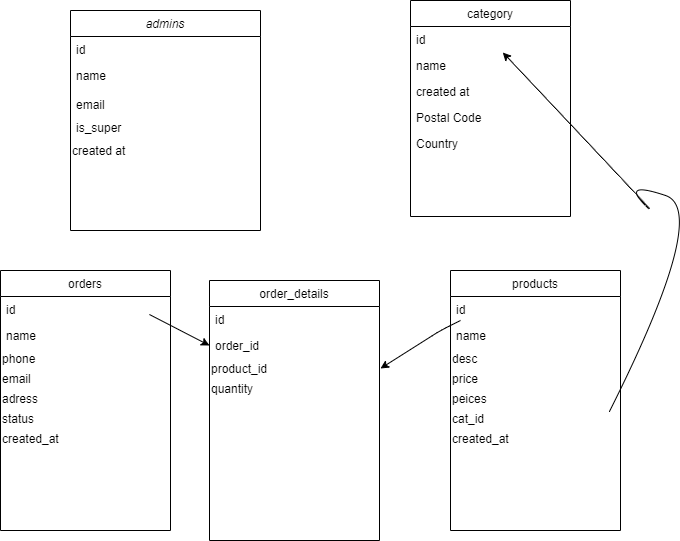

The diagram above was exported from draw.io. Its source (the exported page's mxGraphModel, read from the mxfile embedded in the PNG):
<mxGraphModel dx="1102" dy="620" grid="1" gridSize="10" guides="1" tooltips="1" connect="1" arrows="1" fold="1" page="1" pageScale="1" pageWidth="827" pageHeight="1169" math="0" shadow="0">
  <root>
    <mxCell id="WIyWlLk6GJQsqaUBKTNV-0" />
    <mxCell id="WIyWlLk6GJQsqaUBKTNV-1" parent="WIyWlLk6GJQsqaUBKTNV-0" />
    <mxCell id="zkfFHV4jXpPFQw0GAbJ--0" value="admins" style="swimlane;fontStyle=2;align=center;verticalAlign=top;childLayout=stackLayout;horizontal=1;startSize=26;horizontalStack=0;resizeParent=1;resizeLast=0;collapsible=1;marginBottom=0;rounded=0;shadow=0;strokeWidth=1;" parent="WIyWlLk6GJQsqaUBKTNV-1" vertex="1">
      <mxGeometry x="190" y="50" width="190" height="220" as="geometry">
        <mxRectangle x="230" y="140" width="160" height="26" as="alternateBounds" />
      </mxGeometry>
    </mxCell>
    <mxCell id="zkfFHV4jXpPFQw0GAbJ--1" value="id" style="text;align=left;verticalAlign=top;spacingLeft=4;spacingRight=4;overflow=hidden;rotatable=0;points=[[0,0.5],[1,0.5]];portConstraint=eastwest;" parent="zkfFHV4jXpPFQw0GAbJ--0" vertex="1">
      <mxGeometry y="26" width="190" height="26" as="geometry" />
    </mxCell>
    <mxCell id="zkfFHV4jXpPFQw0GAbJ--2" value="name" style="text;align=left;verticalAlign=top;spacingLeft=4;spacingRight=4;overflow=hidden;rotatable=0;points=[[0,0.5],[1,0.5]];portConstraint=eastwest;rounded=0;shadow=0;html=0;" parent="zkfFHV4jXpPFQw0GAbJ--0" vertex="1">
      <mxGeometry y="52" width="190" height="26" as="geometry" />
    </mxCell>
    <mxCell id="zkfFHV4jXpPFQw0GAbJ--3" value="email" style="text;align=left;verticalAlign=bottom;spacingLeft=4;spacingRight=4;overflow=hidden;rotatable=0;points=[[0,0.5],[1,0.5]];portConstraint=eastwest;rounded=0;shadow=0;html=0;" parent="zkfFHV4jXpPFQw0GAbJ--0" vertex="1">
      <mxGeometry y="78" width="190" height="26" as="geometry" />
    </mxCell>
    <mxCell id="zkfFHV4jXpPFQw0GAbJ--5" value="is_super &#10;" style="text;align=left;verticalAlign=top;spacingLeft=4;spacingRight=4;overflow=hidden;rotatable=0;points=[[0,0.5],[1,0.5]];portConstraint=eastwest;" parent="zkfFHV4jXpPFQw0GAbJ--0" vertex="1">
      <mxGeometry y="104" width="190" height="26" as="geometry" />
    </mxCell>
    <mxCell id="NO7cTGJRUDeEEkeJPU_p-1" value="created at" style="text;html=1;align=left;verticalAlign=middle;resizable=0;points=[];autosize=1;strokeColor=none;" vertex="1" parent="zkfFHV4jXpPFQw0GAbJ--0">
      <mxGeometry y="130" width="190" height="20" as="geometry" />
    </mxCell>
    <mxCell id="zkfFHV4jXpPFQw0GAbJ--6" value="order_details" style="swimlane;fontStyle=0;align=center;verticalAlign=top;childLayout=stackLayout;horizontal=1;startSize=26;horizontalStack=0;resizeParent=1;resizeLast=0;collapsible=1;marginBottom=0;rounded=0;shadow=0;strokeWidth=1;" parent="WIyWlLk6GJQsqaUBKTNV-1" vertex="1">
      <mxGeometry x="329" y="320" width="170" height="260" as="geometry">
        <mxRectangle x="130" y="380" width="160" height="26" as="alternateBounds" />
      </mxGeometry>
    </mxCell>
    <mxCell id="zkfFHV4jXpPFQw0GAbJ--7" value="id" style="text;align=left;verticalAlign=top;spacingLeft=4;spacingRight=4;overflow=hidden;rotatable=0;points=[[0,0.5],[1,0.5]];portConstraint=eastwest;" parent="zkfFHV4jXpPFQw0GAbJ--6" vertex="1">
      <mxGeometry y="26" width="170" height="26" as="geometry" />
    </mxCell>
    <mxCell id="zkfFHV4jXpPFQw0GAbJ--8" value="order_id" style="text;align=left;verticalAlign=top;spacingLeft=4;spacingRight=4;overflow=hidden;rotatable=0;points=[[0,0.5],[1,0.5]];portConstraint=eastwest;rounded=0;shadow=0;html=0;" parent="zkfFHV4jXpPFQw0GAbJ--6" vertex="1">
      <mxGeometry y="52" width="170" height="26" as="geometry" />
    </mxCell>
    <mxCell id="NO7cTGJRUDeEEkeJPU_p-2" value="product_id" style="text;html=1;align=left;verticalAlign=middle;resizable=0;points=[];autosize=1;strokeColor=none;" vertex="1" parent="zkfFHV4jXpPFQw0GAbJ--6">
      <mxGeometry y="78" width="170" height="20" as="geometry" />
    </mxCell>
    <mxCell id="NO7cTGJRUDeEEkeJPU_p-3" value="quantity" style="text;html=1;align=left;verticalAlign=middle;resizable=0;points=[];autosize=1;strokeColor=none;" vertex="1" parent="zkfFHV4jXpPFQw0GAbJ--6">
      <mxGeometry y="98" width="170" height="20" as="geometry" />
    </mxCell>
    <mxCell id="zkfFHV4jXpPFQw0GAbJ--17" value="category" style="swimlane;fontStyle=0;align=center;verticalAlign=top;childLayout=stackLayout;horizontal=1;startSize=26;horizontalStack=0;resizeParent=1;resizeLast=0;collapsible=1;marginBottom=0;rounded=0;shadow=0;strokeWidth=1;" parent="WIyWlLk6GJQsqaUBKTNV-1" vertex="1">
      <mxGeometry x="530" y="40" width="160" height="216" as="geometry">
        <mxRectangle x="550" y="140" width="160" height="26" as="alternateBounds" />
      </mxGeometry>
    </mxCell>
    <mxCell id="zkfFHV4jXpPFQw0GAbJ--18" value="id" style="text;align=left;verticalAlign=top;spacingLeft=4;spacingRight=4;overflow=hidden;rotatable=0;points=[[0,0.5],[1,0.5]];portConstraint=eastwest;" parent="zkfFHV4jXpPFQw0GAbJ--17" vertex="1">
      <mxGeometry y="26" width="160" height="26" as="geometry" />
    </mxCell>
    <mxCell id="zkfFHV4jXpPFQw0GAbJ--19" value="name" style="text;align=left;verticalAlign=top;spacingLeft=4;spacingRight=4;overflow=hidden;rotatable=0;points=[[0,0.5],[1,0.5]];portConstraint=eastwest;rounded=0;shadow=0;html=0;" parent="zkfFHV4jXpPFQw0GAbJ--17" vertex="1">
      <mxGeometry y="52" width="160" height="26" as="geometry" />
    </mxCell>
    <mxCell id="zkfFHV4jXpPFQw0GAbJ--20" value="created at" style="text;align=left;verticalAlign=top;spacingLeft=4;spacingRight=4;overflow=hidden;rotatable=0;points=[[0,0.5],[1,0.5]];portConstraint=eastwest;rounded=0;shadow=0;html=0;" parent="zkfFHV4jXpPFQw0GAbJ--17" vertex="1">
      <mxGeometry y="78" width="160" height="26" as="geometry" />
    </mxCell>
    <mxCell id="zkfFHV4jXpPFQw0GAbJ--21" value="Postal Code" style="text;align=left;verticalAlign=top;spacingLeft=4;spacingRight=4;overflow=hidden;rotatable=0;points=[[0,0.5],[1,0.5]];portConstraint=eastwest;rounded=0;shadow=0;html=0;" parent="zkfFHV4jXpPFQw0GAbJ--17" vertex="1">
      <mxGeometry y="104" width="160" height="26" as="geometry" />
    </mxCell>
    <mxCell id="zkfFHV4jXpPFQw0GAbJ--22" value="Country" style="text;align=left;verticalAlign=top;spacingLeft=4;spacingRight=4;overflow=hidden;rotatable=0;points=[[0,0.5],[1,0.5]];portConstraint=eastwest;rounded=0;shadow=0;html=0;" parent="zkfFHV4jXpPFQw0GAbJ--17" vertex="1">
      <mxGeometry y="130" width="160" height="26" as="geometry" />
    </mxCell>
    <mxCell id="NO7cTGJRUDeEEkeJPU_p-7" value="orders" style="swimlane;fontStyle=0;align=center;verticalAlign=top;childLayout=stackLayout;horizontal=1;startSize=26;horizontalStack=0;resizeParent=1;resizeLast=0;collapsible=1;marginBottom=0;rounded=0;shadow=0;strokeWidth=1;" vertex="1" parent="WIyWlLk6GJQsqaUBKTNV-1">
      <mxGeometry x="120" y="310" width="170" height="260" as="geometry">
        <mxRectangle x="130" y="380" width="160" height="26" as="alternateBounds" />
      </mxGeometry>
    </mxCell>
    <mxCell id="NO7cTGJRUDeEEkeJPU_p-8" value="id" style="text;align=left;verticalAlign=top;spacingLeft=4;spacingRight=4;overflow=hidden;rotatable=0;points=[[0,0.5],[1,0.5]];portConstraint=eastwest;" vertex="1" parent="NO7cTGJRUDeEEkeJPU_p-7">
      <mxGeometry y="26" width="170" height="26" as="geometry" />
    </mxCell>
    <mxCell id="NO7cTGJRUDeEEkeJPU_p-9" value="name" style="text;align=left;verticalAlign=top;spacingLeft=4;spacingRight=4;overflow=hidden;rotatable=0;points=[[0,0.5],[1,0.5]];portConstraint=eastwest;rounded=0;shadow=0;html=0;" vertex="1" parent="NO7cTGJRUDeEEkeJPU_p-7">
      <mxGeometry y="52" width="170" height="26" as="geometry" />
    </mxCell>
    <mxCell id="NO7cTGJRUDeEEkeJPU_p-10" value="phone&amp;nbsp;" style="text;html=1;align=left;verticalAlign=middle;resizable=0;points=[];autosize=1;strokeColor=none;" vertex="1" parent="NO7cTGJRUDeEEkeJPU_p-7">
      <mxGeometry y="78" width="170" height="20" as="geometry" />
    </mxCell>
    <mxCell id="NO7cTGJRUDeEEkeJPU_p-11" value="email" style="text;html=1;align=left;verticalAlign=middle;resizable=0;points=[];autosize=1;strokeColor=none;" vertex="1" parent="NO7cTGJRUDeEEkeJPU_p-7">
      <mxGeometry y="98" width="170" height="20" as="geometry" />
    </mxCell>
    <mxCell id="NO7cTGJRUDeEEkeJPU_p-12" value="adress" style="text;html=1;align=left;verticalAlign=middle;resizable=0;points=[];autosize=1;strokeColor=none;" vertex="1" parent="NO7cTGJRUDeEEkeJPU_p-7">
      <mxGeometry y="118" width="170" height="20" as="geometry" />
    </mxCell>
    <mxCell id="NO7cTGJRUDeEEkeJPU_p-13" value="status" style="text;html=1;align=left;verticalAlign=middle;resizable=0;points=[];autosize=1;strokeColor=none;" vertex="1" parent="NO7cTGJRUDeEEkeJPU_p-7">
      <mxGeometry y="138" width="170" height="20" as="geometry" />
    </mxCell>
    <mxCell id="NO7cTGJRUDeEEkeJPU_p-14" value="created_at" style="text;html=1;align=left;verticalAlign=middle;resizable=0;points=[];autosize=1;strokeColor=none;" vertex="1" parent="NO7cTGJRUDeEEkeJPU_p-7">
      <mxGeometry y="158" width="170" height="20" as="geometry" />
    </mxCell>
    <mxCell id="NO7cTGJRUDeEEkeJPU_p-15" value="products" style="swimlane;fontStyle=0;align=center;verticalAlign=top;childLayout=stackLayout;horizontal=1;startSize=26;horizontalStack=0;resizeParent=1;resizeLast=0;collapsible=1;marginBottom=0;rounded=0;shadow=0;strokeWidth=1;" vertex="1" parent="WIyWlLk6GJQsqaUBKTNV-1">
      <mxGeometry x="570" y="310" width="170" height="260" as="geometry">
        <mxRectangle x="130" y="380" width="160" height="26" as="alternateBounds" />
      </mxGeometry>
    </mxCell>
    <mxCell id="NO7cTGJRUDeEEkeJPU_p-16" value="id" style="text;align=left;verticalAlign=top;spacingLeft=4;spacingRight=4;overflow=hidden;rotatable=0;points=[[0,0.5],[1,0.5]];portConstraint=eastwest;" vertex="1" parent="NO7cTGJRUDeEEkeJPU_p-15">
      <mxGeometry y="26" width="170" height="26" as="geometry" />
    </mxCell>
    <mxCell id="NO7cTGJRUDeEEkeJPU_p-25" value="" style="endArrow=classic;html=1;" edge="1" parent="NO7cTGJRUDeEEkeJPU_p-15">
      <mxGeometry width="50" height="50" relative="1" as="geometry">
        <mxPoint x="10" y="50" as="sourcePoint" />
        <mxPoint x="-70" y="98" as="targetPoint" />
        <Array as="points">
          <mxPoint x="-10" y="60" />
        </Array>
      </mxGeometry>
    </mxCell>
    <mxCell id="NO7cTGJRUDeEEkeJPU_p-17" value="name" style="text;align=left;verticalAlign=top;spacingLeft=4;spacingRight=4;overflow=hidden;rotatable=0;points=[[0,0.5],[1,0.5]];portConstraint=eastwest;rounded=0;shadow=0;html=0;" vertex="1" parent="NO7cTGJRUDeEEkeJPU_p-15">
      <mxGeometry y="52" width="170" height="26" as="geometry" />
    </mxCell>
    <mxCell id="NO7cTGJRUDeEEkeJPU_p-18" value="desc" style="text;html=1;align=left;verticalAlign=middle;resizable=0;points=[];autosize=1;strokeColor=none;" vertex="1" parent="NO7cTGJRUDeEEkeJPU_p-15">
      <mxGeometry y="78" width="170" height="20" as="geometry" />
    </mxCell>
    <mxCell id="NO7cTGJRUDeEEkeJPU_p-19" value="price" style="text;html=1;align=left;verticalAlign=middle;resizable=0;points=[];autosize=1;strokeColor=none;" vertex="1" parent="NO7cTGJRUDeEEkeJPU_p-15">
      <mxGeometry y="98" width="170" height="20" as="geometry" />
    </mxCell>
    <mxCell id="NO7cTGJRUDeEEkeJPU_p-20" value="peices" style="text;html=1;align=left;verticalAlign=middle;resizable=0;points=[];autosize=1;strokeColor=none;" vertex="1" parent="NO7cTGJRUDeEEkeJPU_p-15">
      <mxGeometry y="118" width="170" height="20" as="geometry" />
    </mxCell>
    <mxCell id="NO7cTGJRUDeEEkeJPU_p-21" value="cat_id" style="text;html=1;align=left;verticalAlign=middle;resizable=0;points=[];autosize=1;strokeColor=none;" vertex="1" parent="NO7cTGJRUDeEEkeJPU_p-15">
      <mxGeometry y="138" width="170" height="20" as="geometry" />
    </mxCell>
    <mxCell id="NO7cTGJRUDeEEkeJPU_p-22" value="created_at" style="text;html=1;align=left;verticalAlign=middle;resizable=0;points=[];autosize=1;strokeColor=none;" vertex="1" parent="NO7cTGJRUDeEEkeJPU_p-15">
      <mxGeometry y="158" width="170" height="20" as="geometry" />
    </mxCell>
    <mxCell id="NO7cTGJRUDeEEkeJPU_p-23" value="" style="curved=1;endArrow=classic;html=1;exitX=0.935;exitY=0.15;exitDx=0;exitDy=0;exitPerimeter=0;" edge="1" parent="WIyWlLk6GJQsqaUBKTNV-1" source="NO7cTGJRUDeEEkeJPU_p-21" target="zkfFHV4jXpPFQw0GAbJ--18">
      <mxGeometry width="50" height="50" relative="1" as="geometry">
        <mxPoint x="790" y="220" as="sourcePoint" />
        <mxPoint x="740" y="270" as="targetPoint" />
        <Array as="points">
          <mxPoint x="830" y="250" />
          <mxPoint x="740" y="220" />
          <mxPoint x="790" y="270" />
        </Array>
      </mxGeometry>
    </mxCell>
    <mxCell id="NO7cTGJRUDeEEkeJPU_p-26" value="" style="endArrow=classic;html=1;exitX=0.876;exitY=-0.308;exitDx=0;exitDy=0;exitPerimeter=0;entryX=0;entryY=0.25;entryDx=0;entryDy=0;" edge="1" parent="WIyWlLk6GJQsqaUBKTNV-1" source="NO7cTGJRUDeEEkeJPU_p-9" target="zkfFHV4jXpPFQw0GAbJ--6">
      <mxGeometry width="50" height="50" relative="1" as="geometry">
        <mxPoint x="270" y="430" as="sourcePoint" />
        <mxPoint x="320" y="380" as="targetPoint" />
      </mxGeometry>
    </mxCell>
  </root>
</mxGraphModel>